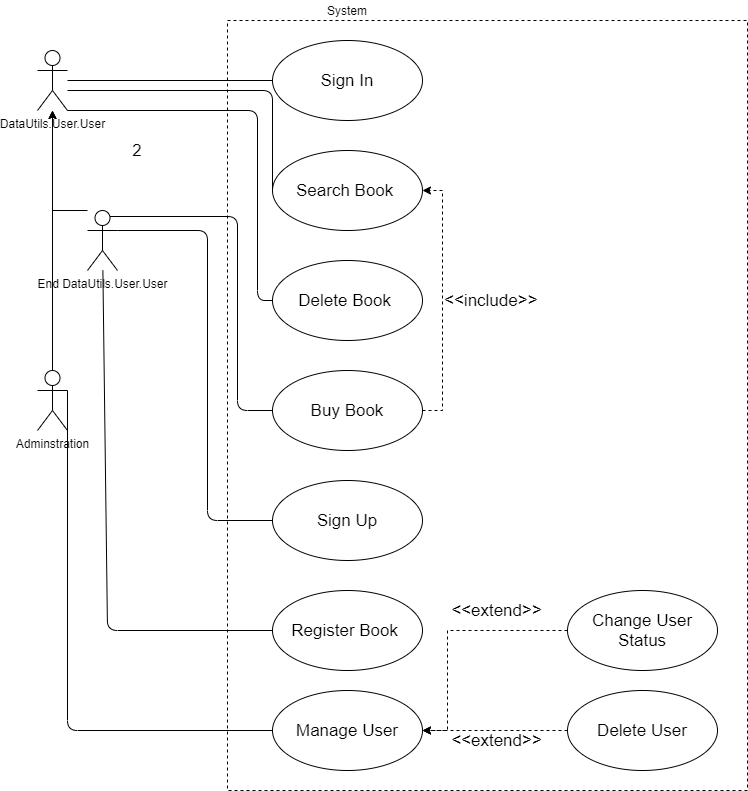

The diagram above was exported from draw.io. Its source (the exported page's mxGraphModel, read from the mxfile embedded in the PNG):
<mxGraphModel dx="1422" dy="745" grid="1" gridSize="10" guides="1" tooltips="1" connect="1" arrows="1" fold="1" page="1" pageScale="1" pageWidth="827" pageHeight="1169" math="0" shadow="0">
  <root>
    <mxCell id="0" />
    <mxCell id="1" parent="0" />
    <mxCell id="2" value="" style="rounded=0;whiteSpace=wrap;html=1;dashed=1;" parent="1" vertex="1">
      <mxGeometry x="280" y="70" width="520" height="770" as="geometry" />
    </mxCell>
    <mxCell id="52" style="edgeStyle=orthogonalEdgeStyle;rounded=0;orthogonalLoop=1;jettySize=auto;html=1;labelBackgroundColor=none;fontSize=17;" parent="1" source="3" target="13" edge="1">
      <mxGeometry relative="1" as="geometry">
        <Array as="points">
          <mxPoint x="105" y="260" />
        </Array>
      </mxGeometry>
    </mxCell>
    <mxCell id="3" value="End DataUtils.User.User" style="shape=umlActor;verticalLabelPosition=bottom;labelBackgroundColor=none;verticalAlign=top;html=1;outlineConnect=0;fontStyle=0" parent="1" vertex="1">
      <mxGeometry x="140" y="260" width="30" height="60" as="geometry" />
    </mxCell>
    <mxCell id="13" value="DataUtils.User.User" style="shape=umlActor;verticalLabelPosition=bottom;labelBackgroundColor=none;verticalAlign=top;html=1;outlineConnect=0;" parent="1" vertex="1">
      <mxGeometry x="90" y="100" width="30" height="60" as="geometry" />
    </mxCell>
    <mxCell id="21" style="edgeStyle=orthogonalEdgeStyle;rounded=0;orthogonalLoop=1;jettySize=auto;html=1;exitX=0.5;exitY=0;exitDx=0;exitDy=0;exitPerimeter=0;" parent="1" source="20" target="13" edge="1">
      <mxGeometry relative="1" as="geometry" />
    </mxCell>
    <mxCell id="20" value="Adminstration" style="shape=umlActor;verticalLabelPosition=bottom;labelBackgroundColor=none;verticalAlign=top;html=1;outlineConnect=0;fontStyle=0" parent="1" vertex="1">
      <mxGeometry x="90" y="420" width="30" height="60" as="geometry" />
    </mxCell>
    <mxCell id="22" value="System" style="text;html=1;strokeColor=none;fillColor=none;align=center;verticalAlign=middle;whiteSpace=wrap;rounded=0;labelBackgroundColor=none;" parent="1" vertex="1">
      <mxGeometry x="380" y="50" width="40" height="20" as="geometry" />
    </mxCell>
    <mxCell id="28" value="Search Book&amp;nbsp;" style="ellipse;whiteSpace=wrap;html=1;labelBackgroundColor=none;fontSize=17;labelBorderColor=none;" parent="1" vertex="1">
      <mxGeometry x="325" y="200" width="150" height="80" as="geometry" />
    </mxCell>
    <mxCell id="29" value="Sign In" style="ellipse;whiteSpace=wrap;html=1;labelBackgroundColor=none;fontSize=17;labelBorderColor=none;" parent="1" vertex="1">
      <mxGeometry x="325" y="90" width="150" height="80" as="geometry" />
    </mxCell>
    <mxCell id="30" value="" style="endArrow=none;html=1;fontSize=17;entryX=0;entryY=0.5;entryDx=0;entryDy=0;" parent="1" source="13" target="29" edge="1">
      <mxGeometry width="50" height="50" relative="1" as="geometry">
        <mxPoint x="390" y="290" as="sourcePoint" />
        <mxPoint x="440" y="240" as="targetPoint" />
      </mxGeometry>
    </mxCell>
    <mxCell id="32" value="" style="endArrow=none;html=1;fontSize=17;entryX=0;entryY=0.5;entryDx=0;entryDy=0;" parent="1" target="28" edge="1">
      <mxGeometry width="50" height="50" relative="1" as="geometry">
        <mxPoint x="120" y="140" as="sourcePoint" />
        <mxPoint x="440" y="240" as="targetPoint" />
        <Array as="points">
          <mxPoint x="325" y="140" />
        </Array>
      </mxGeometry>
    </mxCell>
    <mxCell id="34" value="Delete Book&amp;nbsp;" style="ellipse;whiteSpace=wrap;html=1;labelBackgroundColor=none;fontSize=17;labelBorderColor=none;" parent="1" vertex="1">
      <mxGeometry x="325" y="310" width="150" height="80" as="geometry" />
    </mxCell>
    <mxCell id="35" value="Sign Up" style="ellipse;whiteSpace=wrap;html=1;labelBackgroundColor=none;fontSize=17;labelBorderColor=none;" parent="1" vertex="1">
      <mxGeometry x="325" y="530" width="150" height="80" as="geometry" />
    </mxCell>
    <mxCell id="36" value="Manage User" style="ellipse;whiteSpace=wrap;html=1;labelBackgroundColor=none;fontSize=17;labelBorderColor=none;" parent="1" vertex="1">
      <mxGeometry x="325" y="740" width="150" height="80" as="geometry" />
    </mxCell>
    <mxCell id="38" value="" style="endArrow=none;html=1;fontSize=17;entryX=0;entryY=0.5;entryDx=0;entryDy=0;" parent="1" target="35" edge="1">
      <mxGeometry width="50" height="50" relative="1" as="geometry">
        <mxPoint x="170" y="280" as="sourcePoint" />
        <mxPoint x="440" y="440" as="targetPoint" />
        <Array as="points">
          <mxPoint x="260" y="280" />
          <mxPoint x="260" y="570" />
        </Array>
      </mxGeometry>
    </mxCell>
    <mxCell id="39" value="" style="endArrow=none;html=1;fontSize=17;entryX=0;entryY=0.5;entryDx=0;entryDy=0;exitX=1;exitY=1;exitDx=0;exitDy=0;exitPerimeter=0;" parent="1" source="13" target="34" edge="1">
      <mxGeometry width="50" height="50" relative="1" as="geometry">
        <mxPoint x="120" y="140" as="sourcePoint" />
        <mxPoint x="250" y="330" as="targetPoint" />
        <Array as="points">
          <mxPoint x="310" y="160" />
          <mxPoint x="310" y="350" />
        </Array>
      </mxGeometry>
    </mxCell>
    <mxCell id="40" value="" style="endArrow=none;html=1;fontSize=17;exitX=1;exitY=0.3333333333333333;exitDx=0;exitDy=0;exitPerimeter=0;entryX=0;entryY=0.5;entryDx=0;entryDy=0;" parent="1" source="20" target="36" edge="1">
      <mxGeometry width="50" height="50" relative="1" as="geometry">
        <mxPoint x="180" y="290" as="sourcePoint" />
        <mxPoint x="335" y="480" as="targetPoint" />
        <Array as="points">
          <mxPoint x="120" y="780" />
        </Array>
      </mxGeometry>
    </mxCell>
    <mxCell id="46" value="&amp;lt;&amp;lt;include&amp;gt;&amp;gt;" style="edgeStyle=orthogonalEdgeStyle;rounded=0;orthogonalLoop=1;jettySize=auto;exitX=1;exitY=0.5;exitDx=0;exitDy=0;entryX=1;entryY=0.5;entryDx=0;entryDy=0;fontSize=17;dashed=1;labelPosition=right;verticalLabelPosition=middle;align=left;verticalAlign=middle;html=1;labelBackgroundColor=none;" parent="1" source="41" target="28" edge="1">
      <mxGeometry relative="1" as="geometry" />
    </mxCell>
    <mxCell id="41" value="Buy Book" style="ellipse;whiteSpace=wrap;html=1;labelBackgroundColor=none;fontSize=17;labelBorderColor=none;" parent="1" vertex="1">
      <mxGeometry x="325" y="420" width="150" height="80" as="geometry" />
    </mxCell>
    <mxCell id="42" value="" style="endArrow=none;html=1;fontSize=17;entryX=0;entryY=0.5;entryDx=0;entryDy=0;exitX=0.75;exitY=0.1;exitDx=0;exitDy=0;exitPerimeter=0;" parent="1" source="3" target="41" edge="1">
      <mxGeometry width="50" height="50" relative="1" as="geometry">
        <mxPoint x="170" y="280" as="sourcePoint" />
        <mxPoint x="335" y="580" as="targetPoint" />
        <Array as="points">
          <mxPoint x="290" y="266" />
          <mxPoint x="290" y="460" />
        </Array>
      </mxGeometry>
    </mxCell>
    <mxCell id="43" value="2" style="text;html=1;strokeColor=none;fillColor=none;align=center;verticalAlign=middle;whiteSpace=wrap;rounded=0;labelBackgroundColor=none;fontSize=17;" parent="1" vertex="1">
      <mxGeometry x="170" y="190" width="40" height="20" as="geometry" />
    </mxCell>
    <mxCell id="47" value="Register Book&amp;nbsp;" style="ellipse;whiteSpace=wrap;html=1;labelBackgroundColor=none;fontSize=17;labelBorderColor=none;" parent="1" vertex="1">
      <mxGeometry x="325" y="640" width="150" height="80" as="geometry" />
    </mxCell>
    <mxCell id="48" value="" style="endArrow=none;html=1;fontSize=17;entryX=0;entryY=0.5;entryDx=0;entryDy=0;" parent="1" source="3" target="47" edge="1">
      <mxGeometry width="50" height="50" relative="1" as="geometry">
        <mxPoint x="180" y="290" as="sourcePoint" />
        <mxPoint x="335" y="580" as="targetPoint" />
        <Array as="points">
          <mxPoint x="160" y="680" />
        </Array>
      </mxGeometry>
    </mxCell>
    <mxCell id="59" value="&amp;lt;&amp;lt;extend&amp;gt;&amp;gt;" style="edgeStyle=orthogonalEdgeStyle;rounded=0;orthogonalLoop=1;jettySize=auto;html=1;exitX=0;exitY=0.5;exitDx=0;exitDy=0;entryX=1;entryY=0.5;entryDx=0;entryDy=0;labelBackgroundColor=none;fontSize=17;dashed=1;" parent="1" source="54" target="36" edge="1">
      <mxGeometry x="-0.4286" y="-20" relative="1" as="geometry">
        <Array as="points">
          <mxPoint x="500" y="680" />
          <mxPoint x="500" y="780" />
        </Array>
        <mxPoint x="-1" as="offset" />
      </mxGeometry>
    </mxCell>
    <mxCell id="54" value="Change User Status" style="ellipse;whiteSpace=wrap;html=1;labelBackgroundColor=none;fontSize=17;labelBorderColor=none;" parent="1" vertex="1">
      <mxGeometry x="620" y="640" width="150" height="80" as="geometry" />
    </mxCell>
    <mxCell id="60" value="&amp;lt;&amp;lt;extend&amp;gt;&amp;gt;" style="edgeStyle=orthogonalEdgeStyle;rounded=0;orthogonalLoop=1;jettySize=auto;html=1;exitX=0;exitY=0.5;exitDx=0;exitDy=0;labelBackgroundColor=none;fontSize=17;dashed=1;" parent="1" source="55" target="36" edge="1">
      <mxGeometry x="-0.0345" y="10" relative="1" as="geometry">
        <mxPoint x="-1" as="offset" />
      </mxGeometry>
    </mxCell>
    <mxCell id="55" value="Delete User" style="ellipse;whiteSpace=wrap;html=1;labelBackgroundColor=none;fontSize=17;labelBorderColor=none;" parent="1" vertex="1">
      <mxGeometry x="620" y="740" width="150" height="80" as="geometry" />
    </mxCell>
  </root>
</mxGraphModel>